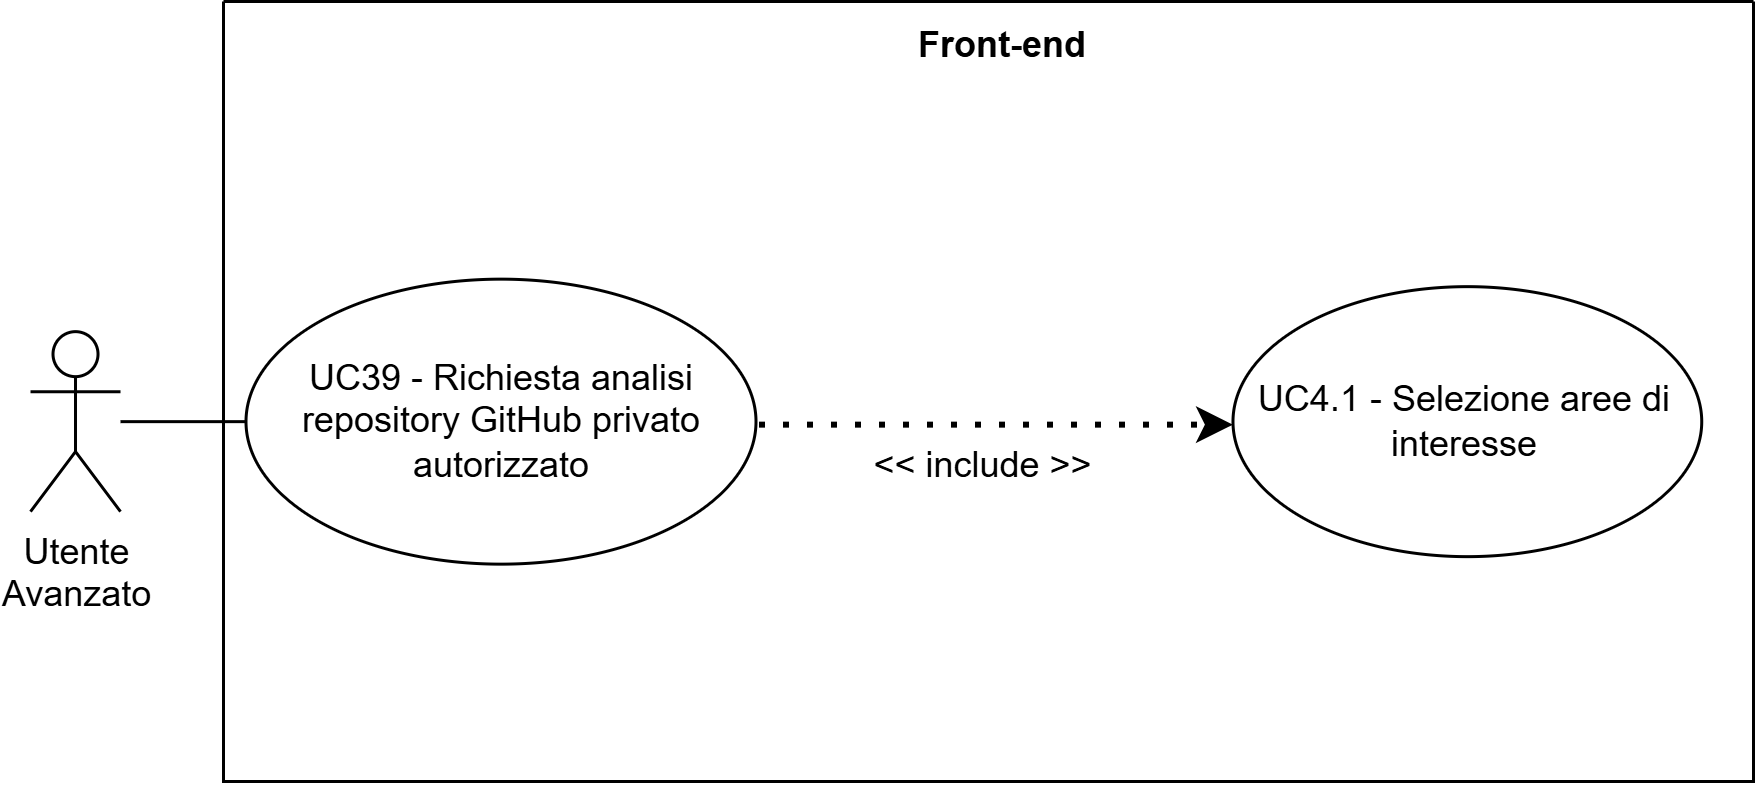

The diagram above was exported from draw.io. Its source (the exported page's mxGraphModel, read from the mxfile embedded in the PNG):
<mxGraphModel dx="1310" dy="765" grid="1" gridSize="10" guides="1" tooltips="1" connect="1" arrows="1" fold="1" page="1" pageScale="1" pageWidth="827" pageHeight="1169" math="0" shadow="0">
  <root>
    <mxCell id="0" />
    <mxCell id="1" parent="0" />
    <mxCell id="_Wek7FupVdbPlGDsHRKz-186" parent="1" style="swimlane;startSize=0;" value="" vertex="1">
      <mxGeometry height="260" width="510" x="460" y="370" as="geometry">
        <mxRectangle height="40" width="50" x="270" y="110" as="alternateBounds" />
      </mxGeometry>
    </mxCell>
    <mxCell id="_Wek7FupVdbPlGDsHRKz-187" parent="_Wek7FupVdbPlGDsHRKz-186" style="text;html=1;whiteSpace=wrap;strokeColor=none;fillColor=none;align=center;verticalAlign=middle;rounded=0;perimeterSpacing=1;fontStyle=1" value="Front-end" vertex="1">
      <mxGeometry height="30" width="60" x="230" as="geometry" />
    </mxCell>
    <mxCell id="_Wek7FupVdbPlGDsHRKz-188" parent="_Wek7FupVdbPlGDsHRKz-186" style="ellipse;whiteSpace=wrap;html=1;" value="UC39 - Richiesta analisi repository GitHub privato autorizzato" vertex="1">
      <mxGeometry height="95" width="170" x="7.5" y="92.55" as="geometry" />
    </mxCell>
    <mxCell id="_Wek7FupVdbPlGDsHRKz-189" parent="_Wek7FupVdbPlGDsHRKz-186" style="ellipse;whiteSpace=wrap;html=1;" value="UC4.1 - Selezione aree di interesse" vertex="1">
      <mxGeometry height="90" width="156.25" x="336.4966666950497" y="95.05241001674091" as="geometry" />
    </mxCell>
    <mxCell id="_Wek7FupVdbPlGDsHRKz-190" parent="_Wek7FupVdbPlGDsHRKz-186" style="shape=umlActor;verticalLabelPosition=bottom;verticalAlign=top;html=1;outlineConnect=0;" value="&lt;div&gt;Utente&lt;/div&gt;&lt;div&gt;&lt;span style=&quot;background-color: transparent; color: light-dark(rgb(0, 0, 0), rgb(255, 255, 255));&quot;&gt;Avanzato&lt;/span&gt;&lt;/div&gt;" vertex="1">
      <mxGeometry height="60" width="30" x="-64.32666669504985" y="110.04758998325906" as="geometry" />
    </mxCell>
    <mxCell id="_Wek7FupVdbPlGDsHRKz-191" edge="1" parent="_Wek7FupVdbPlGDsHRKz-186" source="_Wek7FupVdbPlGDsHRKz-190" style="endArrow=none;html=1;rounded=0;entryX=0;entryY=0.5;entryDx=0;entryDy=0;" target="_Wek7FupVdbPlGDsHRKz-188" value="">
      <mxGeometry height="50" relative="1" width="50" as="geometry">
        <mxPoint x="50.00333330495019" y="282.54758998325906" as="sourcePoint" />
        <mxPoint x="100.00333330495019" y="232.54758998325906" as="targetPoint" />
      </mxGeometry>
    </mxCell>
    <mxCell id="_Wek7FupVdbPlGDsHRKz-192" edge="1" parent="_Wek7FupVdbPlGDsHRKz-186" style="endArrow=classic;dashed=1;html=1;dashPattern=1 3;strokeWidth=2;rounded=0;strokeColor=default;curved=0;endFill=1;endSize=6;entryX=0;entryY=0.5;entryDx=0;entryDy=0;" value="">
      <mxGeometry height="50" relative="1" width="50" as="geometry">
        <mxPoint x="178.5" y="141.05000000000018" as="sourcePoint" />
        <mxPoint x="336.5" y="141.05000000000018" as="targetPoint" />
      </mxGeometry>
    </mxCell>
    <mxCell id="_Wek7FupVdbPlGDsHRKz-193" parent="_Wek7FupVdbPlGDsHRKz-186" style="text;html=1;whiteSpace=wrap;strokeColor=none;fillColor=none;align=center;verticalAlign=middle;rounded=0;" value="&amp;lt;&amp;lt; include &amp;gt;&amp;gt;" vertex="1">
      <mxGeometry height="30" width="95" x="206.5" y="140.05000000000018" as="geometry" />
    </mxCell>
  </root>
</mxGraphModel>